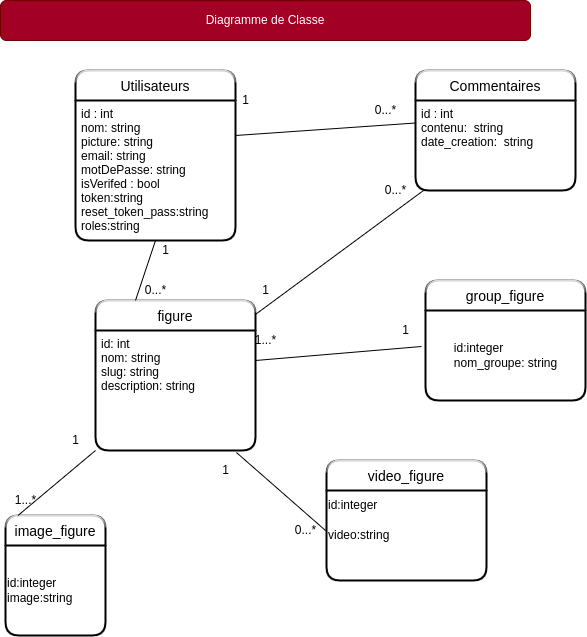

The diagram above was exported from draw.io. Its source (the exported page's mxGraphModel, read from the mxfile embedded in the PNG):
<mxGraphModel dx="1422" dy="739" grid="1" gridSize="10" guides="1" tooltips="1" connect="1" arrows="1" fold="1" page="1" pageScale="1" pageWidth="827" pageHeight="1169" math="0" shadow="0">
  <root>
    <mxCell id="SZT9dLlVu5nSzvCgfvOs-0" />
    <mxCell id="SZT9dLlVu5nSzvCgfvOs-1" parent="SZT9dLlVu5nSzvCgfvOs-0" />
    <mxCell id="SZT9dLlVu5nSzvCgfvOs-6" value="Utilisateurs" style="swimlane;childLayout=stackLayout;horizontal=1;startSize=30;horizontalStack=0;rounded=1;fontSize=14;fontStyle=0;strokeWidth=2;resizeParent=0;resizeLast=1;shadow=0;dashed=0;align=center;glass=1;" parent="SZT9dLlVu5nSzvCgfvOs-1" vertex="1">
      <mxGeometry x="200" y="80" width="160" height="170" as="geometry" />
    </mxCell>
    <mxCell id="SZT9dLlVu5nSzvCgfvOs-7" value="id : int&#10;nom: string&#10;picture: string&#10;email: string&#10;motDePasse: string&#10;isVerifed : bool&#10;token:string&#10;reset_token_pass:string&#10;roles:string&#10;&#10;" style="align=left;strokeColor=none;fillColor=none;spacingLeft=4;fontSize=12;verticalAlign=top;resizable=0;rotatable=0;part=1;" parent="SZT9dLlVu5nSzvCgfvOs-6" vertex="1">
      <mxGeometry y="30" width="160" height="140" as="geometry" />
    </mxCell>
    <mxCell id="SZT9dLlVu5nSzvCgfvOs-9" value="figure" style="swimlane;childLayout=stackLayout;horizontal=1;startSize=30;horizontalStack=0;rounded=1;fontSize=14;fontStyle=0;strokeWidth=2;resizeParent=0;resizeLast=1;shadow=0;dashed=0;align=center;glass=1;" parent="SZT9dLlVu5nSzvCgfvOs-1" vertex="1">
      <mxGeometry x="220" y="310" width="160" height="150" as="geometry" />
    </mxCell>
    <mxCell id="SZT9dLlVu5nSzvCgfvOs-10" value="id: int&#10;nom: string&#10;slug: string&#10;description: string&#10;" style="align=left;strokeColor=none;fillColor=none;spacingLeft=4;fontSize=12;verticalAlign=top;resizable=0;rotatable=0;part=1;" parent="SZT9dLlVu5nSzvCgfvOs-9" vertex="1">
      <mxGeometry y="30" width="160" height="120" as="geometry" />
    </mxCell>
    <mxCell id="SZT9dLlVu5nSzvCgfvOs-11" value="Commentaires" style="swimlane;childLayout=stackLayout;horizontal=1;startSize=30;horizontalStack=0;rounded=1;fontSize=14;fontStyle=0;strokeWidth=2;resizeParent=0;resizeLast=1;shadow=0;dashed=0;align=center;glass=1;" parent="SZT9dLlVu5nSzvCgfvOs-1" vertex="1">
      <mxGeometry x="540" y="80" width="160" height="120" as="geometry" />
    </mxCell>
    <mxCell id="SZT9dLlVu5nSzvCgfvOs-12" value="id : int&#10;contenu:  string&#10;date_creation:  string&#10;&#10;" style="align=left;strokeColor=none;fillColor=none;spacingLeft=4;fontSize=12;verticalAlign=top;resizable=0;rotatable=0;part=1;" parent="SZT9dLlVu5nSzvCgfvOs-11" vertex="1">
      <mxGeometry y="30" width="160" height="90" as="geometry" />
    </mxCell>
    <mxCell id="pWZPX-gr9sO1_6yRjJE7-0" value="" style="endArrow=none;html=1;entryX=1;entryY=0.25;entryDx=0;entryDy=0;exitX=0;exitY=0.25;exitDx=0;exitDy=0;" parent="SZT9dLlVu5nSzvCgfvOs-1" source="SZT9dLlVu5nSzvCgfvOs-12" target="SZT9dLlVu5nSzvCgfvOs-7" edge="1">
      <mxGeometry width="50" height="50" relative="1" as="geometry">
        <mxPoint x="520" y="145" as="sourcePoint" />
        <mxPoint x="390" y="180" as="targetPoint" />
      </mxGeometry>
    </mxCell>
    <mxCell id="pWZPX-gr9sO1_6yRjJE7-1" value="1" style="text;html=1;align=center;verticalAlign=middle;resizable=0;points=[];autosize=1;strokeColor=none;" parent="SZT9dLlVu5nSzvCgfvOs-1" vertex="1">
      <mxGeometry x="360" y="100" width="20" height="20" as="geometry" />
    </mxCell>
    <mxCell id="pWZPX-gr9sO1_6yRjJE7-2" value="0...*" style="text;html=1;align=center;verticalAlign=middle;resizable=0;points=[];autosize=1;strokeColor=none;" parent="SZT9dLlVu5nSzvCgfvOs-1" vertex="1">
      <mxGeometry x="490" y="110" width="40" height="20" as="geometry" />
    </mxCell>
    <mxCell id="pWZPX-gr9sO1_6yRjJE7-3" value="" style="endArrow=none;html=1;entryX=0.5;entryY=1;entryDx=0;entryDy=0;exitX=0.25;exitY=0;exitDx=0;exitDy=0;" parent="SZT9dLlVu5nSzvCgfvOs-1" source="SZT9dLlVu5nSzvCgfvOs-9" target="SZT9dLlVu5nSzvCgfvOs-7" edge="1">
      <mxGeometry width="50" height="50" relative="1" as="geometry">
        <mxPoint x="265" y="340" as="sourcePoint" />
        <mxPoint x="315" y="290" as="targetPoint" />
      </mxGeometry>
    </mxCell>
    <mxCell id="pWZPX-gr9sO1_6yRjJE7-4" value="1" style="text;html=1;align=center;verticalAlign=middle;resizable=0;points=[];autosize=1;strokeColor=none;" parent="SZT9dLlVu5nSzvCgfvOs-1" vertex="1">
      <mxGeometry x="280" y="250" width="20" height="20" as="geometry" />
    </mxCell>
    <mxCell id="pWZPX-gr9sO1_6yRjJE7-5" value="0...*" style="text;html=1;align=center;verticalAlign=middle;resizable=0;points=[];autosize=1;strokeColor=none;" parent="SZT9dLlVu5nSzvCgfvOs-1" vertex="1">
      <mxGeometry x="260" y="290" width="40" height="20" as="geometry" />
    </mxCell>
    <mxCell id="pWZPX-gr9sO1_6yRjJE7-6" value="" style="endArrow=none;html=1;exitX=1;exitY=0.25;exitDx=0;exitDy=0;entryX=-0.025;entryY=0.4;entryDx=0;entryDy=0;entryPerimeter=0;" parent="SZT9dLlVu5nSzvCgfvOs-1" source="SZT9dLlVu5nSzvCgfvOs-10" edge="1">
      <mxGeometry width="50" height="50" relative="1" as="geometry">
        <mxPoint x="430" y="410" as="sourcePoint" />
        <mxPoint x="546" y="356" as="targetPoint" />
      </mxGeometry>
    </mxCell>
    <mxCell id="pWZPX-gr9sO1_6yRjJE7-7" value="group_figure" style="swimlane;childLayout=stackLayout;horizontal=1;startSize=30;horizontalStack=0;rounded=1;fontSize=14;fontStyle=0;strokeWidth=2;resizeParent=0;resizeLast=1;shadow=0;dashed=0;align=center;glass=1;" parent="SZT9dLlVu5nSzvCgfvOs-1" vertex="1">
      <mxGeometry x="550" y="290" width="160" height="120" as="geometry" />
    </mxCell>
    <mxCell id="Z7B71zSJkYgr1yY1FZuH-6" value="&lt;div style=&quot;text-align: left&quot;&gt;&lt;span&gt;id:integer&lt;/span&gt;&lt;/div&gt;nom_groupe: string" style="text;html=1;align=center;verticalAlign=middle;resizable=0;points=[];autosize=1;strokeColor=none;" parent="pWZPX-gr9sO1_6yRjJE7-7" vertex="1">
      <mxGeometry y="30" width="160" height="90" as="geometry" />
    </mxCell>
    <mxCell id="Z7B71zSJkYgr1yY1FZuH-0" value="video_figure" style="swimlane;childLayout=stackLayout;horizontal=1;startSize=30;horizontalStack=0;rounded=1;fontSize=14;fontStyle=0;strokeWidth=2;resizeParent=0;resizeLast=1;shadow=0;dashed=0;align=center;glass=1;" parent="SZT9dLlVu5nSzvCgfvOs-1" vertex="1">
      <mxGeometry x="451" y="470" width="160" height="120" as="geometry" />
    </mxCell>
    <mxCell id="g_GGgHekRsJPMFQS3lnh-4" value="id:integer" style="text;html=1;strokeColor=none;fillColor=none;align=left;verticalAlign=middle;whiteSpace=wrap;rounded=0;fontColor=#000000;" parent="Z7B71zSJkYgr1yY1FZuH-0" vertex="1">
      <mxGeometry y="30" width="160" height="30" as="geometry" />
    </mxCell>
    <mxCell id="g_GGgHekRsJPMFQS3lnh-5" value="video:string" style="text;html=1;strokeColor=none;fillColor=none;align=left;verticalAlign=middle;whiteSpace=wrap;rounded=0;fontColor=#000000;" parent="Z7B71zSJkYgr1yY1FZuH-0" vertex="1">
      <mxGeometry y="60" width="160" height="30" as="geometry" />
    </mxCell>
    <mxCell id="Z7B71zSJkYgr1yY1FZuH-5" value="&lt;p style=&quot;line-height: 0&quot;&gt;&lt;br&gt;&lt;/p&gt;" style="text;html=1;align=left;verticalAlign=middle;resizable=0;points=[];autosize=1;strokeColor=none;" parent="Z7B71zSJkYgr1yY1FZuH-0" vertex="1">
      <mxGeometry y="90" width="160" height="30" as="geometry" />
    </mxCell>
    <mxCell id="Z7B71zSJkYgr1yY1FZuH-1" value="image_figure" style="swimlane;childLayout=stackLayout;horizontal=1;startSize=30;horizontalStack=0;rounded=1;fontSize=14;fontStyle=0;strokeWidth=2;resizeParent=0;resizeLast=1;shadow=0;dashed=0;align=center;glass=1;" parent="SZT9dLlVu5nSzvCgfvOs-1" vertex="1">
      <mxGeometry x="130" y="525" width="100" height="120" as="geometry" />
    </mxCell>
    <mxCell id="g_GGgHekRsJPMFQS3lnh-8" value="&lt;div&gt;&lt;span&gt;id:integer&lt;/span&gt;&lt;/div&gt;&lt;div&gt;&lt;span&gt;image:string&lt;/span&gt;&lt;/div&gt;" style="text;html=1;strokeColor=none;fillColor=none;align=left;verticalAlign=middle;whiteSpace=wrap;rounded=0;fontColor=#000000;" parent="Z7B71zSJkYgr1yY1FZuH-1" vertex="1">
      <mxGeometry y="30" width="100" height="90" as="geometry" />
    </mxCell>
    <mxCell id="Z7B71zSJkYgr1yY1FZuH-8" value="1...*" style="text;html=1;align=center;verticalAlign=middle;resizable=0;points=[];autosize=1;strokeColor=none;" parent="SZT9dLlVu5nSzvCgfvOs-1" vertex="1">
      <mxGeometry x="370" y="340" width="40" height="20" as="geometry" />
    </mxCell>
    <mxCell id="Z7B71zSJkYgr1yY1FZuH-9" value="1" style="text;html=1;align=center;verticalAlign=middle;resizable=0;points=[];autosize=1;strokeColor=none;" parent="SZT9dLlVu5nSzvCgfvOs-1" vertex="1">
      <mxGeometry x="520" y="330" width="20" height="20" as="geometry" />
    </mxCell>
    <mxCell id="Z7B71zSJkYgr1yY1FZuH-10" value="" style="endArrow=none;html=1;entryX=0;entryY=1;entryDx=0;entryDy=0;exitX=0.125;exitY=0;exitDx=0;exitDy=0;exitPerimeter=0;" parent="SZT9dLlVu5nSzvCgfvOs-1" source="Z7B71zSJkYgr1yY1FZuH-1" target="SZT9dLlVu5nSzvCgfvOs-10" edge="1">
      <mxGeometry width="50" height="50" relative="1" as="geometry">
        <mxPoint x="160" y="525" as="sourcePoint" />
        <mxPoint x="210" y="475" as="targetPoint" />
      </mxGeometry>
    </mxCell>
    <mxCell id="Z7B71zSJkYgr1yY1FZuH-11" value="1" style="text;html=1;align=center;verticalAlign=middle;resizable=0;points=[];autosize=1;strokeColor=none;" parent="SZT9dLlVu5nSzvCgfvOs-1" vertex="1">
      <mxGeometry x="190" y="440" width="20" height="20" as="geometry" />
    </mxCell>
    <mxCell id="Z7B71zSJkYgr1yY1FZuH-12" value="1...*" style="text;html=1;align=center;verticalAlign=middle;resizable=0;points=[];autosize=1;strokeColor=none;" parent="SZT9dLlVu5nSzvCgfvOs-1" vertex="1">
      <mxGeometry x="130" y="500" width="40" height="20" as="geometry" />
    </mxCell>
    <mxCell id="Z7B71zSJkYgr1yY1FZuH-13" value="" style="endArrow=none;html=1;entryX=0.881;entryY=1.017;entryDx=0;entryDy=0;entryPerimeter=0;" parent="SZT9dLlVu5nSzvCgfvOs-1" target="SZT9dLlVu5nSzvCgfvOs-10" edge="1">
      <mxGeometry width="50" height="50" relative="1" as="geometry">
        <mxPoint x="450" y="540" as="sourcePoint" />
        <mxPoint x="395" y="510" as="targetPoint" />
      </mxGeometry>
    </mxCell>
    <mxCell id="Z7B71zSJkYgr1yY1FZuH-14" value="1" style="text;html=1;align=center;verticalAlign=middle;resizable=0;points=[];autosize=1;strokeColor=none;" parent="SZT9dLlVu5nSzvCgfvOs-1" vertex="1">
      <mxGeometry x="340" y="470" width="20" height="20" as="geometry" />
    </mxCell>
    <mxCell id="Z7B71zSJkYgr1yY1FZuH-15" value="0...*" style="text;html=1;align=center;verticalAlign=middle;resizable=0;points=[];autosize=1;strokeColor=none;" parent="SZT9dLlVu5nSzvCgfvOs-1" vertex="1">
      <mxGeometry x="410" y="530" width="40" height="20" as="geometry" />
    </mxCell>
    <mxCell id="1Q6ZY0CrJy0LPUQH-nMZ-0" value="Diagramme de Classe" style="rounded=1;whiteSpace=wrap;html=1;fillColor=#a20025;fontColor=#ffffff;strokeColor=#6F0000;" parent="SZT9dLlVu5nSzvCgfvOs-1" vertex="1">
      <mxGeometry x="125" y="10" width="530" height="40" as="geometry" />
    </mxCell>
    <mxCell id="g_GGgHekRsJPMFQS3lnh-11" value="" style="endArrow=none;html=1;exitX=1;exitY=0.093;exitDx=0;exitDy=0;entryX=0.05;entryY=1;entryDx=0;entryDy=0;entryPerimeter=0;exitPerimeter=0;" parent="SZT9dLlVu5nSzvCgfvOs-1" source="SZT9dLlVu5nSzvCgfvOs-9" target="SZT9dLlVu5nSzvCgfvOs-12" edge="1">
      <mxGeometry width="50" height="50" relative="1" as="geometry">
        <mxPoint x="389" y="234" as="sourcePoint" />
        <mxPoint x="555" y="220" as="targetPoint" />
      </mxGeometry>
    </mxCell>
    <mxCell id="g_GGgHekRsJPMFQS3lnh-12" value="1" style="text;html=1;align=center;verticalAlign=middle;resizable=0;points=[];autosize=1;strokeColor=none;fillColor=none;fontColor=#000000;" parent="SZT9dLlVu5nSzvCgfvOs-1" vertex="1">
      <mxGeometry x="380" y="290" width="20" height="20" as="geometry" />
    </mxCell>
    <mxCell id="g_GGgHekRsJPMFQS3lnh-13" value="0...*" style="text;html=1;align=center;verticalAlign=middle;resizable=0;points=[];autosize=1;strokeColor=none;fillColor=none;fontColor=#000000;" parent="SZT9dLlVu5nSzvCgfvOs-1" vertex="1">
      <mxGeometry x="500" y="190" width="40" height="20" as="geometry" />
    </mxCell>
  </root>
</mxGraphModel>